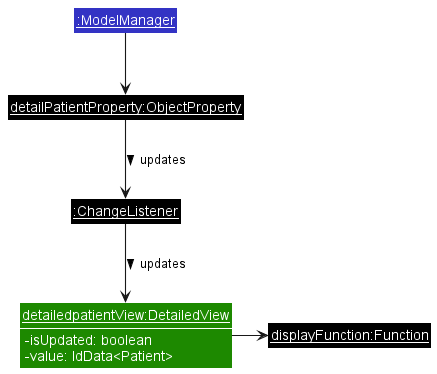

The diagram above was rendered by PlantUML. Its source (embedded in the PNG):
@startuml UiDetailedViewPatientObjectDiagram
!include style.puml

skinparam RoundCorner 0

skinparam arrowThickness 1.1

Class "<u>detailedpatientView:DetailedView</u>" as DetailedView UI_COLOR {
    -isUpdated: boolean
    -value: IdData<Patient>
}
show DetailedView fields

Class "<u>displayFunction:Function</u>" as Function #000000

Class "<u>:ChangeListener</u>" as ChangeListener #000000

Class "<u>detailPatientProperty:ObjectProperty</u>" as ObjectProperty #000000
Class "<u>:ModelManager</u>" as ModelManager LOGIC_COLOR

ModelManager -down-> ObjectProperty
ObjectProperty -down-> ChangeListener : updates >
ChangeListener -down-> DetailedView : updates >
DetailedView -> Function

@enduml